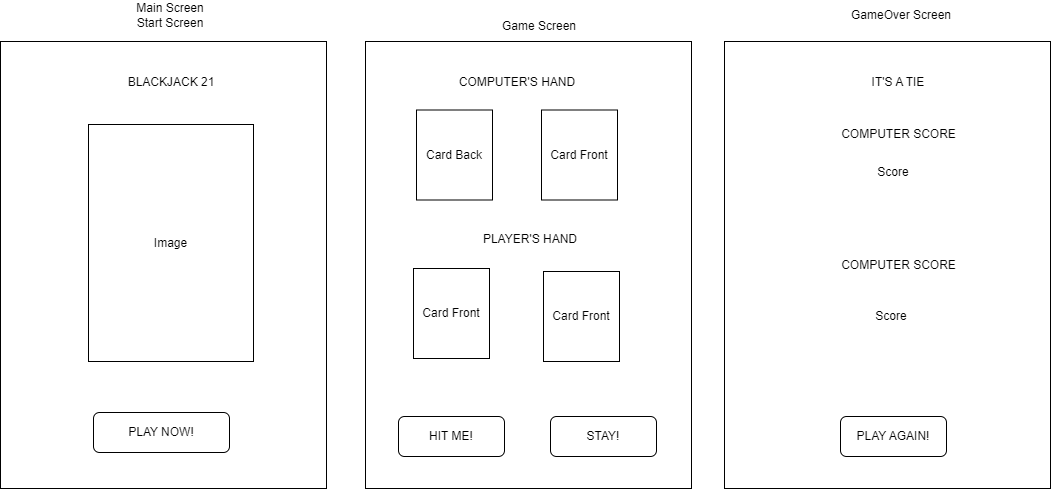

The diagram above was exported from draw.io. Its source (the exported page's mxGraphModel, read from the mxfile embedded in the PNG):
<mxGraphModel dx="1690" dy="957" grid="0" gridSize="10" guides="1" tooltips="1" connect="1" arrows="1" fold="1" page="0" pageScale="1" pageWidth="850" pageHeight="1100" math="0" shadow="0">
  <root>
    <mxCell id="0" />
    <mxCell id="1" parent="0" />
    <mxCell id="cnB5b5JNDSbALV3tRe_m-2" value="" style="rounded=0;whiteSpace=wrap;html=1;" parent="1" vertex="1">
      <mxGeometry x="-380" y="22" width="326" height="447" as="geometry" />
    </mxCell>
    <mxCell id="cnB5b5JNDSbALV3tRe_m-3" value="Main Screen&lt;br&gt;Start Screen" style="text;html=1;strokeColor=none;fillColor=none;align=center;verticalAlign=middle;whiteSpace=wrap;rounded=0;" parent="1" vertex="1">
      <mxGeometry x="-262" y="-19" width="104" height="30" as="geometry" />
    </mxCell>
    <mxCell id="cnB5b5JNDSbALV3tRe_m-4" value="BLACKJACK 21" style="text;html=1;strokeColor=none;fillColor=none;align=center;verticalAlign=middle;whiteSpace=wrap;rounded=0;" parent="1" vertex="1">
      <mxGeometry x="-261" y="48" width="104" height="30" as="geometry" />
    </mxCell>
    <mxCell id="cnB5b5JNDSbALV3tRe_m-11" value="" style="rounded=0;whiteSpace=wrap;html=1;" parent="1" vertex="1">
      <mxGeometry x="-15" y="22" width="326" height="447" as="geometry" />
    </mxCell>
    <mxCell id="cnB5b5JNDSbALV3tRe_m-12" value="Game Screen" style="text;html=1;strokeColor=none;fillColor=none;align=center;verticalAlign=middle;whiteSpace=wrap;rounded=0;" parent="1" vertex="1">
      <mxGeometry x="107" y="-8" width="104" height="30" as="geometry" />
    </mxCell>
    <mxCell id="cnB5b5JNDSbALV3tRe_m-13" value="Image" style="rounded=0;whiteSpace=wrap;html=1;" parent="1" vertex="1">
      <mxGeometry x="-292" y="105" width="165" height="237" as="geometry" />
    </mxCell>
    <mxCell id="cnB5b5JNDSbALV3tRe_m-17" value="PLAY NOW!" style="rounded=1;whiteSpace=wrap;html=1;" parent="1" vertex="1">
      <mxGeometry x="-287" y="393" width="136" height="40" as="geometry" />
    </mxCell>
    <mxCell id="Kmkt4il5pLuERfHS1Oqp-4" value="Computer's Hand&amp;nbsp;" style="text;html=1;strokeColor=none;fillColor=none;align=center;verticalAlign=middle;whiteSpace=wrap;rounded=0;" parent="1" vertex="1">
      <mxGeometry x="455" y="100" width="104" height="30" as="geometry" />
    </mxCell>
    <mxCell id="Kmkt4il5pLuERfHS1Oqp-6" value="HIT ME!" style="rounded=1;whiteSpace=wrap;html=1;" parent="1" vertex="1">
      <mxGeometry x="18" y="397" width="106" height="40" as="geometry" />
    </mxCell>
    <mxCell id="Kmkt4il5pLuERfHS1Oqp-9" value="Card Back" style="rounded=0;whiteSpace=wrap;html=1;" parent="1" vertex="1">
      <mxGeometry x="36" y="90.5" width="76" height="90" as="geometry" />
    </mxCell>
    <mxCell id="zUyHDXYLxy1tBDsNTTa7-1" value="" style="rounded=0;whiteSpace=wrap;html=1;" parent="1" vertex="1">
      <mxGeometry x="344" y="22" width="326" height="447" as="geometry" />
    </mxCell>
    <mxCell id="zUyHDXYLxy1tBDsNTTa7-2" value="GameOver Screen" style="text;html=1;strokeColor=none;fillColor=none;align=center;verticalAlign=middle;whiteSpace=wrap;rounded=0;" parent="1" vertex="1">
      <mxGeometry x="468.5" y="-19" width="104" height="30" as="geometry" />
    </mxCell>
    <mxCell id="zUyHDXYLxy1tBDsNTTa7-4" value="IT'S A TIE" style="text;html=1;strokeColor=none;fillColor=none;align=center;verticalAlign=middle;whiteSpace=wrap;rounded=0;" parent="1" vertex="1">
      <mxGeometry x="466" y="48" width="104" height="30" as="geometry" />
    </mxCell>
    <mxCell id="zUyHDXYLxy1tBDsNTTa7-12" value="Score" style="text;html=1;strokeColor=none;fillColor=none;align=center;verticalAlign=middle;whiteSpace=wrap;rounded=0;" parent="1" vertex="1">
      <mxGeometry x="487" y="130" width="52" height="45.5" as="geometry" />
    </mxCell>
    <mxCell id="zUyHDXYLxy1tBDsNTTa7-15" value="STAY!" style="rounded=1;whiteSpace=wrap;html=1;" parent="1" vertex="1">
      <mxGeometry x="170" y="397" width="106" height="40" as="geometry" />
    </mxCell>
    <mxCell id="zUyHDXYLxy1tBDsNTTa7-22" value="PLAY AGAIN!" style="rounded=1;whiteSpace=wrap;html=1;" parent="1" vertex="1">
      <mxGeometry x="460" y="397" width="106" height="40" as="geometry" />
    </mxCell>
    <mxCell id="v0-bOTbbsftG_NLit5zV-10" value="PLAYER'S HAND" style="text;html=1;align=center;verticalAlign=middle;whiteSpace=wrap;rounded=0;" parent="1" vertex="1">
      <mxGeometry x="99" y="207" width="102" height="26" as="geometry" />
    </mxCell>
    <mxCell id="fR8n9421-IZ71J58WPdK-1" value="Card Front" style="rounded=0;whiteSpace=wrap;html=1;" vertex="1" parent="1">
      <mxGeometry x="161" y="90.5" width="76" height="90" as="geometry" />
    </mxCell>
    <mxCell id="fR8n9421-IZ71J58WPdK-3" value="Card Front" style="rounded=0;whiteSpace=wrap;html=1;" vertex="1" parent="1">
      <mxGeometry x="163" y="252" width="76" height="90" as="geometry" />
    </mxCell>
    <mxCell id="fR8n9421-IZ71J58WPdK-6" value="COMPUTER'S HAND" style="text;html=1;strokeColor=none;fillColor=none;align=center;verticalAlign=middle;whiteSpace=wrap;rounded=0;" vertex="1" parent="1">
      <mxGeometry x="71" y="48" width="132" height="30" as="geometry" />
    </mxCell>
    <mxCell id="fR8n9421-IZ71J58WPdK-7" value="COMPUTER SCORE" style="text;html=1;strokeColor=none;fillColor=none;align=center;verticalAlign=middle;whiteSpace=wrap;rounded=0;" vertex="1" parent="1">
      <mxGeometry x="447.5" y="230.5" width="141" height="30" as="geometry" />
    </mxCell>
    <mxCell id="fR8n9421-IZ71J58WPdK-8" value="COMPUTER SCORE" style="text;html=1;strokeColor=none;fillColor=none;align=center;verticalAlign=middle;whiteSpace=wrap;rounded=0;" vertex="1" parent="1">
      <mxGeometry x="447.5" y="100" width="141" height="30" as="geometry" />
    </mxCell>
    <mxCell id="fR8n9421-IZ71J58WPdK-9" value="Score" style="text;html=1;strokeColor=none;fillColor=none;align=center;verticalAlign=middle;whiteSpace=wrap;rounded=0;" vertex="1" parent="1">
      <mxGeometry x="485" y="274.25" width="52" height="45.5" as="geometry" />
    </mxCell>
    <mxCell id="fR8n9421-IZ71J58WPdK-10" value="Card Front" style="rounded=0;whiteSpace=wrap;html=1;" vertex="1" parent="1">
      <mxGeometry x="33" y="249" width="76" height="90" as="geometry" />
    </mxCell>
  </root>
</mxGraphModel>